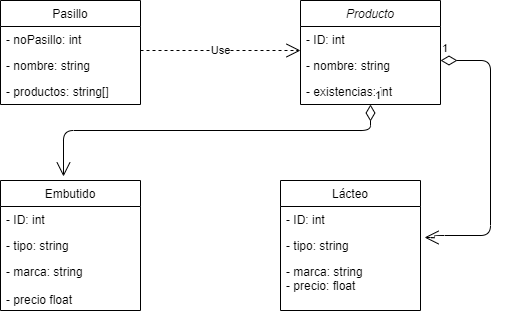

The diagram above was exported from draw.io. Its source (the exported page's mxGraphModel, read from the mxfile embedded in the PNG):
<mxGraphModel dx="868" dy="434" grid="1" gridSize="10" guides="1" tooltips="1" connect="1" arrows="1" fold="1" page="1" pageScale="1" pageWidth="827" pageHeight="1169" math="0" shadow="0">
  <root>
    <mxCell id="0" />
    <mxCell id="1" parent="0" />
    <mxCell id="xFVxwZHJQd8AbrpkctXt-5" value="Pasillo" style="swimlane;fontStyle=0;childLayout=stackLayout;horizontal=1;startSize=26;fillColor=none;horizontalStack=0;resizeParent=1;resizeParentMax=0;resizeLast=0;collapsible=1;marginBottom=0;" vertex="1" parent="1">
      <mxGeometry x="100" y="320" width="140" height="104" as="geometry" />
    </mxCell>
    <mxCell id="xFVxwZHJQd8AbrpkctXt-6" value="- noPasillo: int&#10;" style="text;strokeColor=none;fillColor=none;align=left;verticalAlign=top;spacingLeft=4;spacingRight=4;overflow=hidden;rotatable=0;points=[[0,0.5],[1,0.5]];portConstraint=eastwest;" vertex="1" parent="xFVxwZHJQd8AbrpkctXt-5">
      <mxGeometry y="26" width="140" height="26" as="geometry" />
    </mxCell>
    <mxCell id="xFVxwZHJQd8AbrpkctXt-7" value="- nombre: string&#10;" style="text;strokeColor=none;fillColor=none;align=left;verticalAlign=top;spacingLeft=4;spacingRight=4;overflow=hidden;rotatable=0;points=[[0,0.5],[1,0.5]];portConstraint=eastwest;" vertex="1" parent="xFVxwZHJQd8AbrpkctXt-5">
      <mxGeometry y="52" width="140" height="26" as="geometry" />
    </mxCell>
    <mxCell id="xFVxwZHJQd8AbrpkctXt-8" value="- productos: string[]" style="text;strokeColor=none;fillColor=none;align=left;verticalAlign=top;spacingLeft=4;spacingRight=4;overflow=hidden;rotatable=0;points=[[0,0.5],[1,0.5]];portConstraint=eastwest;" vertex="1" parent="xFVxwZHJQd8AbrpkctXt-5">
      <mxGeometry y="78" width="140" height="26" as="geometry" />
    </mxCell>
    <mxCell id="xFVxwZHJQd8AbrpkctXt-9" value="Use" style="endArrow=open;endSize=12;dashed=1;html=1;entryX=0;entryY=0.923;entryDx=0;entryDy=0;entryPerimeter=0;" edge="1" parent="1" target="xFVxwZHJQd8AbrpkctXt-2">
      <mxGeometry width="160" relative="1" as="geometry">
        <mxPoint x="240" y="370" as="sourcePoint" />
        <mxPoint x="400" y="370" as="targetPoint" />
      </mxGeometry>
    </mxCell>
    <mxCell id="xFVxwZHJQd8AbrpkctXt-1" value="Producto" style="swimlane;fontStyle=2;childLayout=stackLayout;horizontal=1;startSize=26;fillColor=none;horizontalStack=0;resizeParent=1;resizeParentMax=0;resizeLast=0;collapsible=1;marginBottom=0;" vertex="1" parent="1">
      <mxGeometry x="400" y="320" width="140" height="104" as="geometry" />
    </mxCell>
    <mxCell id="xFVxwZHJQd8AbrpkctXt-2" value="- ID: int" style="text;strokeColor=none;fillColor=none;align=left;verticalAlign=top;spacingLeft=4;spacingRight=4;overflow=hidden;rotatable=0;points=[[0,0.5],[1,0.5]];portConstraint=eastwest;" vertex="1" parent="xFVxwZHJQd8AbrpkctXt-1">
      <mxGeometry y="26" width="140" height="26" as="geometry" />
    </mxCell>
    <mxCell id="xFVxwZHJQd8AbrpkctXt-3" value="- nombre: string" style="text;strokeColor=none;fillColor=none;align=left;verticalAlign=top;spacingLeft=4;spacingRight=4;overflow=hidden;rotatable=0;points=[[0,0.5],[1,0.5]];portConstraint=eastwest;" vertex="1" parent="xFVxwZHJQd8AbrpkctXt-1">
      <mxGeometry y="52" width="140" height="26" as="geometry" />
    </mxCell>
    <mxCell id="xFVxwZHJQd8AbrpkctXt-4" value="- existencias: int" style="text;strokeColor=none;fillColor=none;align=left;verticalAlign=top;spacingLeft=4;spacingRight=4;overflow=hidden;rotatable=0;points=[[0,0.5],[1,0.5]];portConstraint=eastwest;" vertex="1" parent="xFVxwZHJQd8AbrpkctXt-1">
      <mxGeometry y="78" width="140" height="26" as="geometry" />
    </mxCell>
    <mxCell id="xFVxwZHJQd8AbrpkctXt-18" value="1" style="endArrow=open;html=1;endSize=12;startArrow=diamondThin;startSize=14;startFill=0;edgeStyle=orthogonalEdgeStyle;align=left;verticalAlign=bottom;entryX=0.45;entryY=-0.031;entryDx=0;entryDy=0;entryPerimeter=0;" edge="1" parent="1" source="xFVxwZHJQd8AbrpkctXt-4" target="xFVxwZHJQd8AbrpkctXt-10">
      <mxGeometry x="-1" y="3" relative="1" as="geometry">
        <mxPoint x="140" y="450" as="sourcePoint" />
        <mxPoint x="300" y="450" as="targetPoint" />
        <Array as="points">
          <mxPoint x="470" y="450" />
          <mxPoint x="163" y="450" />
        </Array>
      </mxGeometry>
    </mxCell>
    <mxCell id="xFVxwZHJQd8AbrpkctXt-19" value="1" style="endArrow=open;html=1;endSize=12;startArrow=diamondThin;startSize=14;startFill=0;edgeStyle=orthogonalEdgeStyle;align=left;verticalAlign=bottom;entryX=1.029;entryY=0.192;entryDx=0;entryDy=0;entryPerimeter=0;" edge="1" parent="1" target="xFVxwZHJQd8AbrpkctXt-16">
      <mxGeometry x="-1" y="3" relative="1" as="geometry">
        <mxPoint x="540" y="380" as="sourcePoint" />
        <mxPoint x="700" y="380" as="targetPoint" />
        <Array as="points">
          <mxPoint x="590" y="380" />
          <mxPoint x="590" y="555" />
          <mxPoint x="534" y="555" />
        </Array>
      </mxGeometry>
    </mxCell>
    <mxCell id="xFVxwZHJQd8AbrpkctXt-10" value="Embutido" style="swimlane;fontStyle=0;childLayout=stackLayout;horizontal=1;startSize=26;fillColor=none;horizontalStack=0;resizeParent=1;resizeParentMax=0;resizeLast=0;collapsible=1;marginBottom=0;" vertex="1" parent="1">
      <mxGeometry x="100" y="500" width="140" height="130" as="geometry" />
    </mxCell>
    <mxCell id="xFVxwZHJQd8AbrpkctXt-11" value="- ID: int" style="text;strokeColor=none;fillColor=none;align=left;verticalAlign=top;spacingLeft=4;spacingRight=4;overflow=hidden;rotatable=0;points=[[0,0.5],[1,0.5]];portConstraint=eastwest;" vertex="1" parent="xFVxwZHJQd8AbrpkctXt-10">
      <mxGeometry y="26" width="140" height="26" as="geometry" />
    </mxCell>
    <mxCell id="xFVxwZHJQd8AbrpkctXt-12" value="- tipo: string" style="text;strokeColor=none;fillColor=none;align=left;verticalAlign=top;spacingLeft=4;spacingRight=4;overflow=hidden;rotatable=0;points=[[0,0.5],[1,0.5]];portConstraint=eastwest;" vertex="1" parent="xFVxwZHJQd8AbrpkctXt-10">
      <mxGeometry y="52" width="140" height="26" as="geometry" />
    </mxCell>
    <mxCell id="xFVxwZHJQd8AbrpkctXt-13" value="- marca: string&#10;&#10;- precio float" style="text;strokeColor=none;fillColor=none;align=left;verticalAlign=top;spacingLeft=4;spacingRight=4;overflow=hidden;rotatable=0;points=[[0,0.5],[1,0.5]];portConstraint=eastwest;" vertex="1" parent="xFVxwZHJQd8AbrpkctXt-10">
      <mxGeometry y="78" width="140" height="52" as="geometry" />
    </mxCell>
    <mxCell id="xFVxwZHJQd8AbrpkctXt-14" value="Lácteo" style="swimlane;fontStyle=0;childLayout=stackLayout;horizontal=1;startSize=26;fillColor=none;horizontalStack=0;resizeParent=1;resizeParentMax=0;resizeLast=0;collapsible=1;marginBottom=0;" vertex="1" parent="1">
      <mxGeometry x="380" y="500" width="140" height="130" as="geometry" />
    </mxCell>
    <mxCell id="xFVxwZHJQd8AbrpkctXt-15" value="- ID: int" style="text;strokeColor=none;fillColor=none;align=left;verticalAlign=top;spacingLeft=4;spacingRight=4;overflow=hidden;rotatable=0;points=[[0,0.5],[1,0.5]];portConstraint=eastwest;" vertex="1" parent="xFVxwZHJQd8AbrpkctXt-14">
      <mxGeometry y="26" width="140" height="26" as="geometry" />
    </mxCell>
    <mxCell id="xFVxwZHJQd8AbrpkctXt-16" value="- tipo: string" style="text;strokeColor=none;fillColor=none;align=left;verticalAlign=top;spacingLeft=4;spacingRight=4;overflow=hidden;rotatable=0;points=[[0,0.5],[1,0.5]];portConstraint=eastwest;" vertex="1" parent="xFVxwZHJQd8AbrpkctXt-14">
      <mxGeometry y="52" width="140" height="26" as="geometry" />
    </mxCell>
    <mxCell id="xFVxwZHJQd8AbrpkctXt-17" value="- marca: string&#10;- precio: float" style="text;strokeColor=none;fillColor=none;align=left;verticalAlign=top;spacingLeft=4;spacingRight=4;overflow=hidden;rotatable=0;points=[[0,0.5],[1,0.5]];portConstraint=eastwest;" vertex="1" parent="xFVxwZHJQd8AbrpkctXt-14">
      <mxGeometry y="78" width="140" height="52" as="geometry" />
    </mxCell>
  </root>
</mxGraphModel>